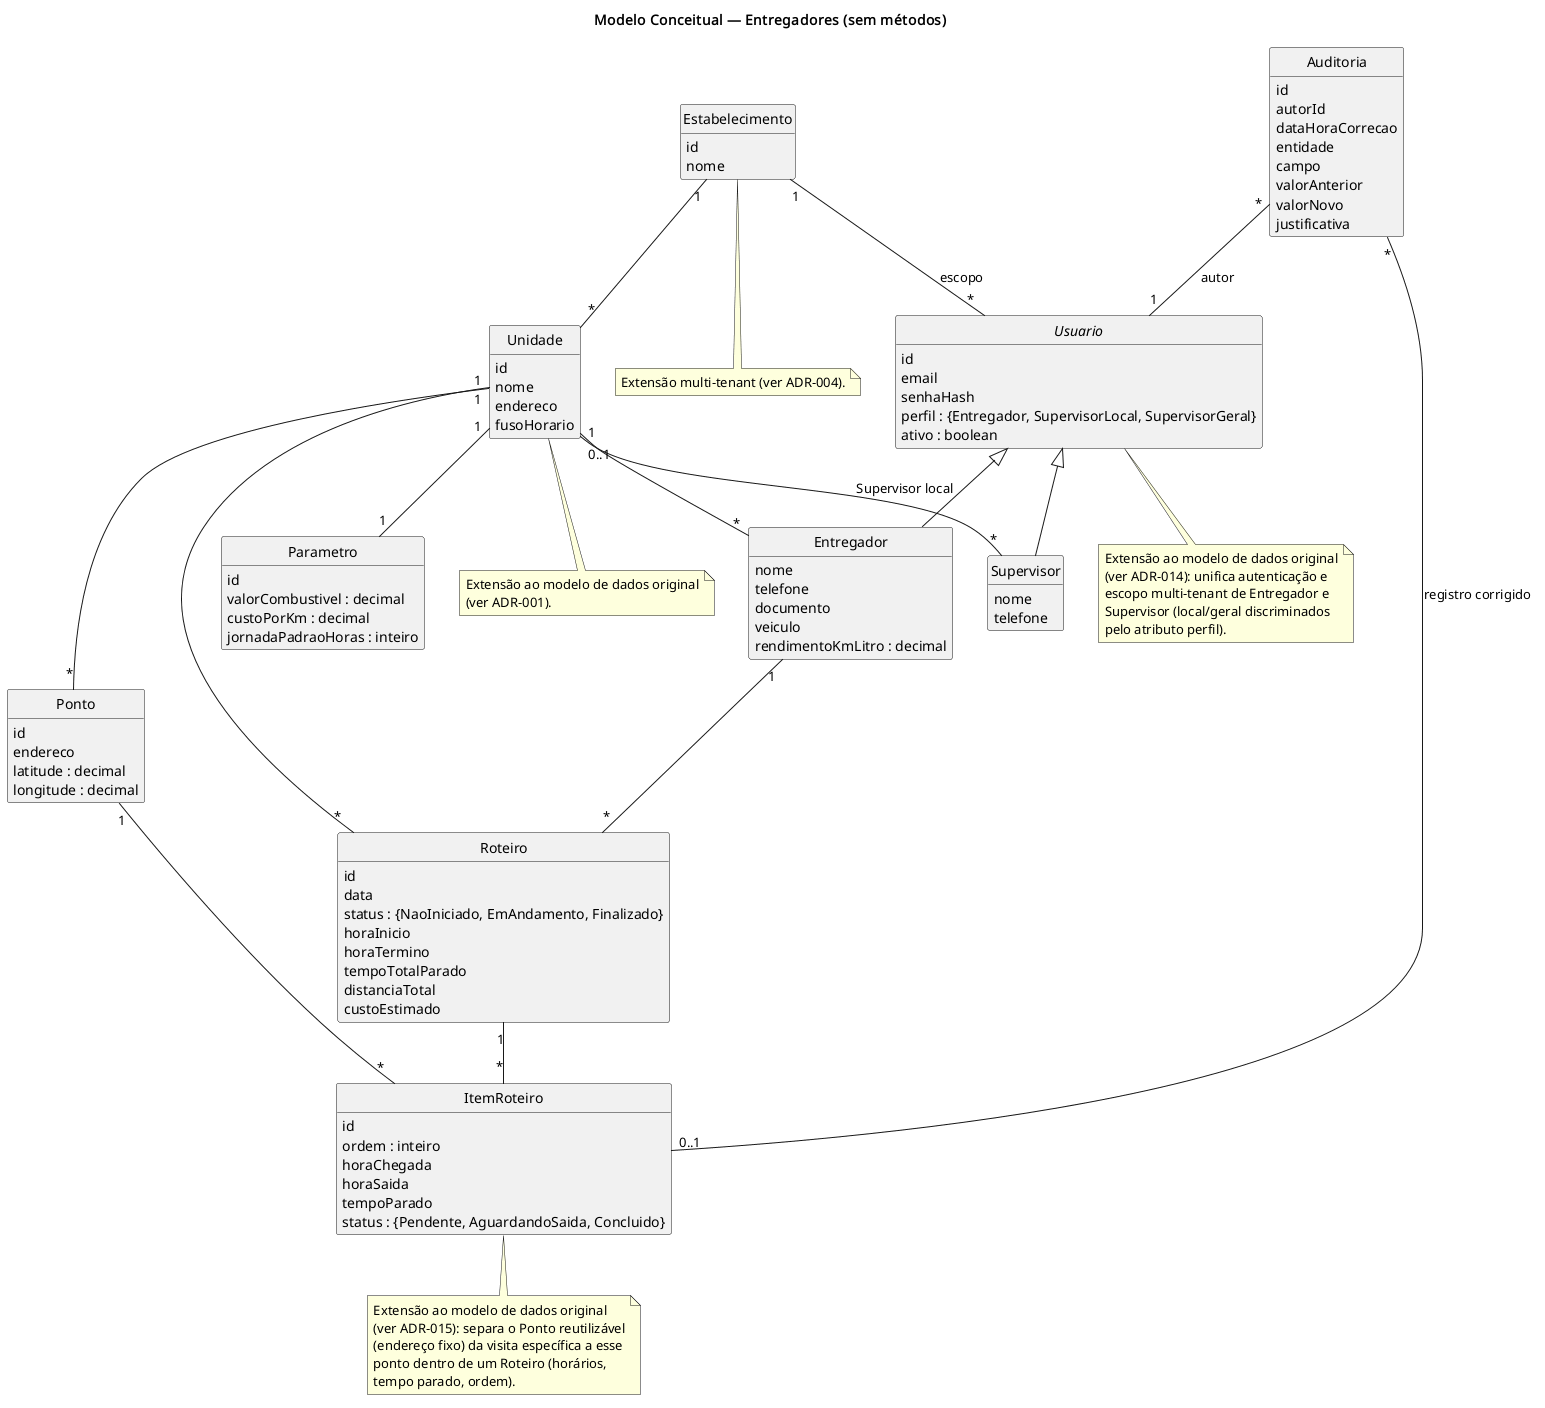

The diagram above was rendered by PlantUML. Its source (embedded in the PNG):
@startuml modelo-conceitual
title Modelo Conceitual — Entregadores (sem métodos)
hide methods
hide circle

class Estabelecimento {
  id
  nome
}

class Unidade {
  id
  nome
  endereco
  fusoHorario
}

abstract class Usuario {
  id
  email
  senhaHash
  perfil : {Entregador, SupervisorLocal, SupervisorGeral}
  ativo : boolean
}

class Entregador {
  nome
  telefone
  documento
  veiculo
  rendimentoKmLitro : decimal
}

class Supervisor {
  nome
  telefone
}

class Parametro {
  id
  valorCombustivel : decimal
  custoPorKm : decimal
  jornadaPadraoHoras : inteiro
}

class Ponto {
  id
  endereco
  latitude : decimal
  longitude : decimal
}

class Roteiro {
  id
  data
  status : {NaoIniciado, EmAndamento, Finalizado}
  horaInicio
  horaTermino
  tempoTotalParado
  distanciaTotal
  custoEstimado
}

class ItemRoteiro {
  id
  ordem : inteiro
  horaChegada
  horaSaida
  tempoParado
  status : {Pendente, AguardandoSaida, Concluido}
}

class Auditoria {
  id
  autorId
  dataHoraCorrecao
  entidade
  campo
  valorAnterior
  valorNovo
  justificativa
}

Usuario <|-- Entregador
Usuario <|-- Supervisor

Estabelecimento "1" -- "*" Unidade
Estabelecimento "1" -- "*" Usuario : escopo
Unidade "1" -- "*" Entregador
Unidade "0..1" -- "*" Supervisor : Supervisor local
Unidade "1" -- "*" Ponto
Unidade "1" -- "1" Parametro
Unidade "1" -- "*" Roteiro

Entregador "1" -- "*" Roteiro
Roteiro "1" -- "*" ItemRoteiro
Ponto "1" -- "*" ItemRoteiro

Auditoria "*" -- "1" Usuario : autor
Auditoria "*" -- "0..1" ItemRoteiro : registro corrigido

note bottom of Usuario
  Extensão ao modelo de dados original
  (ver ADR-014): unifica autenticação e
  escopo multi-tenant de Entregador e
  Supervisor (local/geral discriminados
  pelo atributo perfil).
end note

note bottom of ItemRoteiro
  Extensão ao modelo de dados original
  (ver ADR-015): separa o Ponto reutilizável
  (endereço fixo) da visita específica a esse
  ponto dentro de um Roteiro (horários,
  tempo parado, ordem).
end note

note bottom of Estabelecimento
  Extensão multi-tenant (ver ADR-004).
end note

note bottom of Unidade
  Extensão ao modelo de dados original
  (ver ADR-001).
end note

@enduml